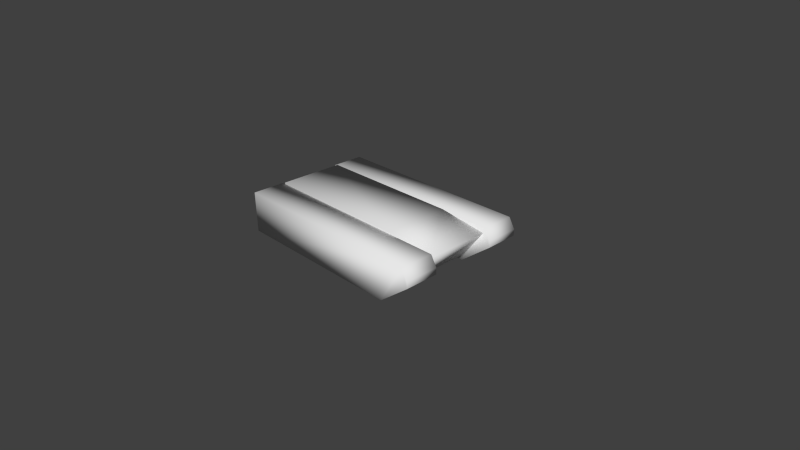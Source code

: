 # Source: tankBody.blend  (saved by Blender 2.58.0; exported with 4.5.12 LTS)
import bpy
from mathutils import Matrix  # noqa: F401  (used for matrix-valued properties, if any)

bpy.ops.wm.read_factory_settings(use_empty=True)
scene = bpy.context.scene
scene.name = 'Scene'

# ---- collections
col_collection_1 = bpy.data.collections.new('Collection 1'); scene.collection.children.link(col_collection_1)

# ---- materials (node trees are filled in below, after node groups)
mat_material = bpy.data.materials.new('Material')
mat_material.alpha_threshold = 0.0
mat_material.use_transparent_shadow = False
mat_material.roughness = 0.5
mat_material.line_color = (0.0, 0.0, 0.0, 1.0)

# ---- material node trees

# ---- world
world_world = bpy.data.worlds.new('World'); scene.world = world_world
world_world.color = (0.05088, 0.05088, 0.05088)
world_world.use_sun_shadow = False
world_world.sun_shadow_jitter_overblur = 0.0
world_world.cycles.sampling_method = 'MANUAL'
world_world.cycles.sample_map_resolution = 256

# ---- cameras
cam_camera = bpy.data.cameras.new('Camera')
cam_camera.clip_end = 100.0
cam_camera.lens = 35.0
cam_camera.ortho_scale = 7.314
cam_camera.dof.focus_distance = 0.0
cam_camera.dof.aperture_fstop = 128.0

# ---- meshes
me_cube = bpy.data.meshes.new('Cube')
me_cube.from_pydata([(-1.512, -1.0, 0.1364), (-1.512, 1.0, 0.1364), (1.596, 1.0, 0.7561), (1.596, -1.0, 0.7561), (-1.512, -1.0, 0.7561), (-1.512, 1.0, 0.7561), (1.684, 1.0, 0.5053), (1.684, -1.0, 0.5053), (1.207, 1.0, 0.1364), (1.207, -1.0, 0.1364), (1.684, 1.0, 0.6036), (1.684, -1.0, 0.6036), (1.596, -0.5, 0.7561), (1.596, 0.5, 0.7561), (1.684, -0.5, 0.6036), (1.684, 0.5, 0.6036), (1.684, -0.5, 0.5053), (1.684, 0.5, 0.5053), (1.207, -0.5, 0.1364), (1.207, 0.5, 0.1364), (-1.512, 0.5, 0.7561), (-1.512, -0.5, 0.7561), (-1.512, 0.5, 0.1364), (-1.512, -0.5, 0.1364), (-1.452, 0.5, 0.2139), (-1.452, 0.5, 0.7793), (-1.452, -0.5, 0.2139), (-1.452, -0.5, 0.7793), (1.566, -0.5, 0.6787), (1.566, 0.5, 0.6787), (1.212, -0.5, 0.2139), (1.212, 0.5, 0.2139), (0.8318, -0.5, 0.7793), (0.8318, 0.5, 0.7793)], [], [(1, 5, 2, 8), (6, 8, 2, 10), (7, 9, 3, 11), (0, 4, 3, 9), (3, 4, 21, 12), (0, 23, 21, 4), (26, 27, 25, 24), (1, 22, 20, 5), (2, 5, 20, 13), (2, 13, 15, 10), (6, 10, 15, 17), (6, 17, 19, 8), (1, 8, 19, 22), (0, 9, 18, 23), (7, 16, 18, 9), (7, 11, 14, 16), (3, 12, 14, 11), (13, 19, 17, 15), (12, 18, 16, 14), (18, 12, 21, 23), (19, 13, 20, 22), (25, 27, 32, 33), (28, 29, 33, 32), (28, 30, 31, 29), (24, 31, 30, 26), (26, 30, 32, 27), (28, 32, 30), (24, 25, 33, 31), (29, 31, 33)])
me_cube.polygons.foreach_set('use_smooth', [True] * 29)
me_cube.materials.append(mat_material)
me_cube.use_remesh_preserve_volume = False
me_cube.use_remesh_preserve_attributes = False
me_cube.use_mirror_vertex_groups = False
me_cube.update()

# ---- objects
ob_cube = bpy.data.objects.new('Cube', me_cube)
ob_camera = bpy.data.objects.new('Camera', cam_camera)

# ---- transforms, parenting, visibility, modifiers, constraints
ob_cube.location = (0.0, 0.0, 0.0)
ob_cube.lock_rotations_4d = False
ob_cube.empty_display_type = 'ARROWS'
ob_cube.lineart.crease_threshold = 0.0
ob_camera.location = (7.481, -6.508, 5.344)
ob_camera.rotation_euler = (1.109, 0.01082, 0.8149)
ob_camera.lock_rotations_4d = False
ob_camera.empty_display_type = 'ARROWS'
ob_camera.color = (0.0, 0.0, 0.0, 0.0)
ob_camera.display_type = 'WIRE'
ob_camera.lineart.crease_threshold = 0.0

# ---- collection membership
col_collection_1.objects.link(ob_cube)
col_collection_1.objects.link(ob_camera)

# ---- scene / render settings (as saved in the file)
scene.camera = ob_camera
scene.frame_start = 1; scene.frame_end = 250; scene.frame_set(1)
scene.render.engine = 'BLENDER_EEVEE_NEXT'
scene.render.image_settings.color_mode = 'RGB'
scene.render.image_settings.compression = 90
scene.render.resolution_percentage = 50
scene.render.dither_intensity = 0.0
scene.render.bake_margin = 2
scene.render.bake_bias = 0.0
scene.cycles.use_denoising = False
scene.cycles.samples = 10
scene.cycles.sampling_pattern = 'TABULATED_SOBOL'
scene.cycles.light_sampling_threshold = 0.0
scene.cycles.use_adaptive_sampling = False
scene.cycles.use_light_tree = False
scene.cycles.blur_glossy = 0.0
scene.cycles.volume_bounces = 1
scene.cycles.pixel_filter_type = 'GAUSSIAN'
scene.cycles.sample_clamp_indirect = 0.0
scene.view_settings.view_transform = 'Standard'
bpy.context.view_layer.update()

# ---- added for rendering (the .blend has no usable light): sun
light_auto_sun = bpy.data.lights.new('AutoSun', 'SUN')
light_auto_sun.energy = 3.0
light_auto_sun.angle = 0.0523599
ob_auto_sun = bpy.data.objects.new('AutoSun', light_auto_sun)
scene.collection.objects.link(ob_auto_sun)
ob_auto_sun.rotation_euler = (0.872665, 0.174533, 0.523599)
bpy.context.view_layer.update()
